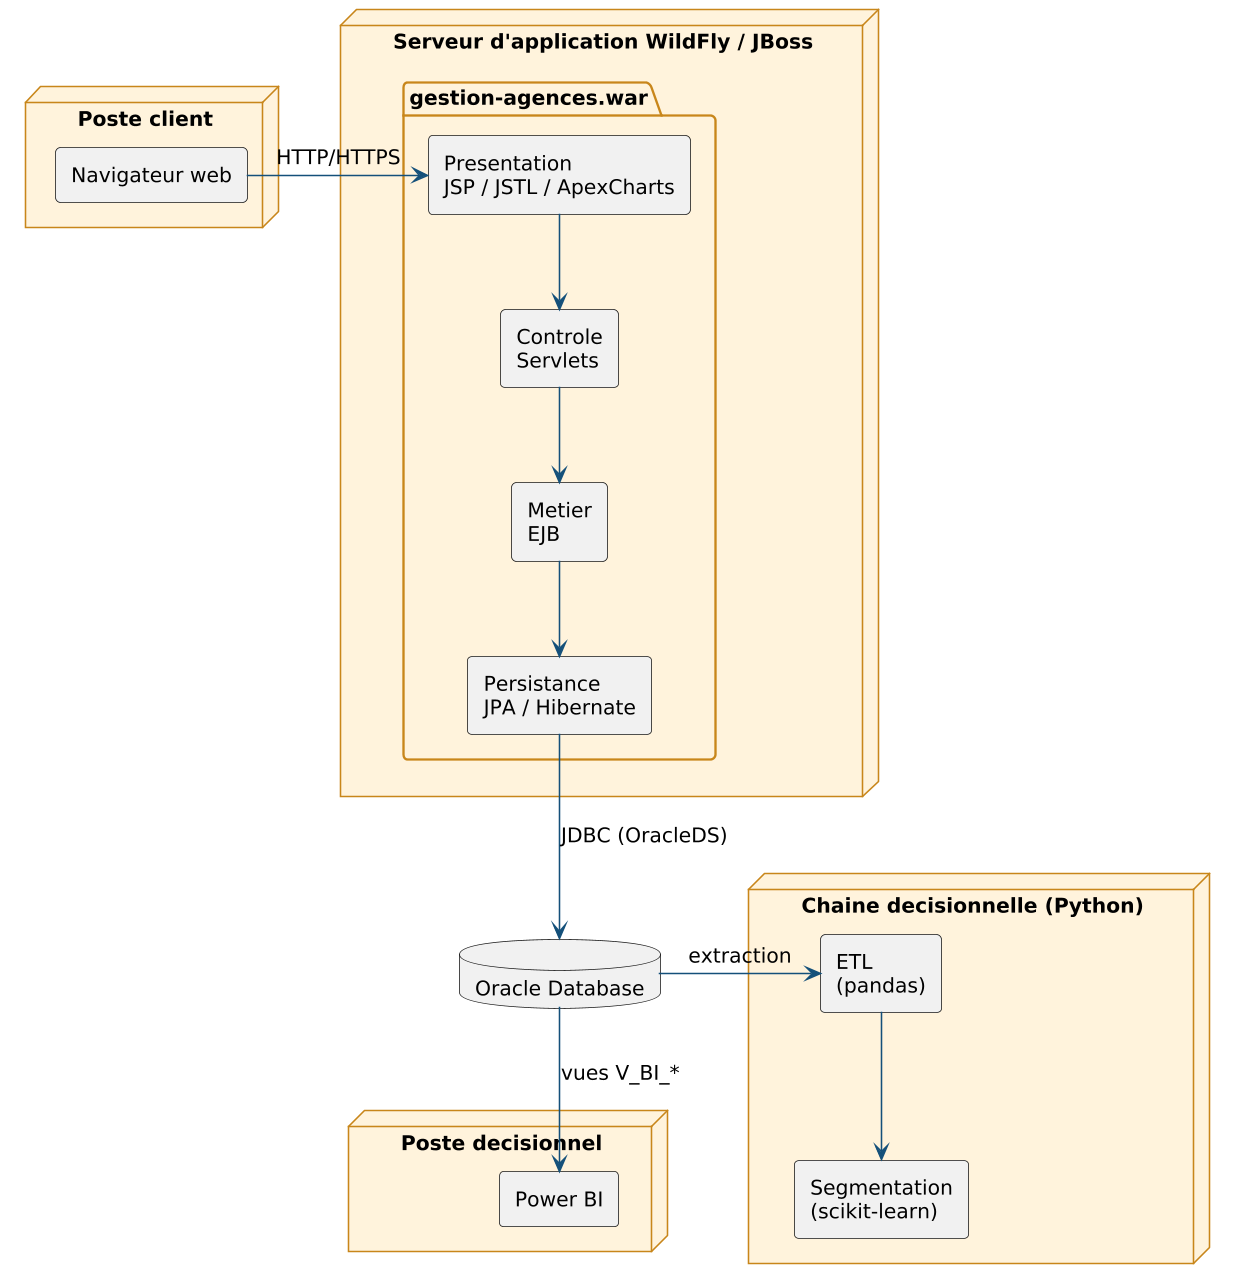

The diagram above was rendered by PlantUML. Its source (embedded in the PNG):
@startuml
skinparam dpi 150
skinparam shadowing false
skinparam DefaultFontName Arial
skinparam DefaultFontSize 13
skinparam ArrowColor #14507A
skinparam roundCorner 6
skinparam componentStyle rectangle
skinparam node {
  BorderColor #1B6CA8
  BackgroundColor #EAF3FA
}
skinparam package {
  BorderColor #C8861A
  BackgroundColor #FFF3DC
}

node "Poste client" as PC {
  [Navigateur web] as NAV
}
node "Serveur d'application WildFly / JBoss" as WF {
  package "gestion-agences.war" {
    [Presentation\nJSP / JSTL / ApexCharts] as PRES
    [Controle\nServlets] as CTRL
    [Metier\nEJB] as METIER
    [Persistance\nJPA / Hibernate] as PERS
    PRES -down-> CTRL
    CTRL -down-> METIER
    METIER -down-> PERS
  }
}
database "Oracle Database" as ORA
node "Chaine decisionnelle (Python)" as DEC {
  [ETL\n(pandas)] as ETL
  [Segmentation\n(scikit-learn)] as CLU
  ETL -down-> CLU
}
node "Poste decisionnel" as PD {
  [Power BI] as PBI
}
NAV -right-> PRES : HTTP/HTTPS
PERS -down-> ORA : JDBC (OracleDS)
ORA -right-> ETL : extraction
ORA -down-> PBI : vues V_BI_*
@enduml